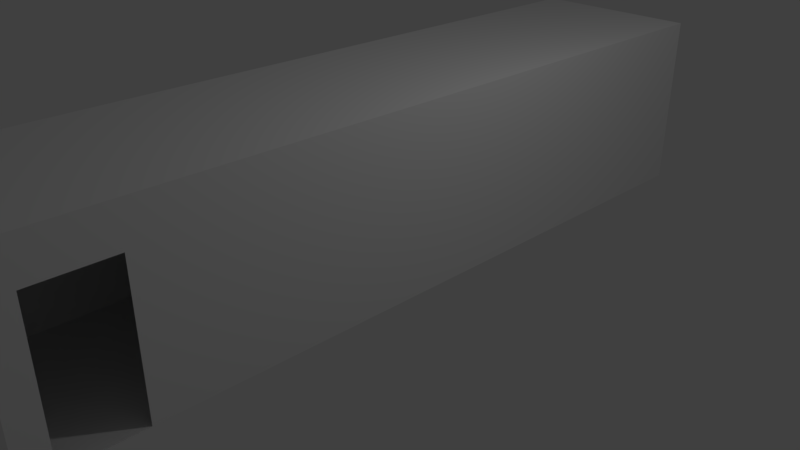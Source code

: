 # Source: carrHallway.blend  (saved by Blender 2.79.0; exported with 4.5.12 LTS)
import bpy
from mathutils import Matrix  # noqa: F401  (used for matrix-valued properties, if any)

bpy.ops.wm.read_factory_settings(use_empty=True)
scene = bpy.context.scene
scene.name = 'Scene'

# ---- collections
col_collection_1 = bpy.data.collections.new('Collection 1'); scene.collection.children.link(col_collection_1)

# ---- materials (node trees are filled in below, after node groups)
mat_material = bpy.data.materials.new('Material')
mat_material.alpha_threshold = 0.0
mat_material.use_transparent_shadow = False
mat_material.roughness = 0.5
mat_material.line_color = (0.0, 0.0, 0.0, 1.0)

# ---- material node trees

# ---- world
world_world = bpy.data.worlds.new('World'); scene.world = world_world
world_world.color = (0.05088, 0.05088, 0.05088)
world_world.use_sun_shadow = False
world_world.sun_shadow_jitter_overblur = 0.0
world_world.cycles.sampling_method = 'MANUAL'

# ---- cameras
cam_camera = bpy.data.cameras.new('Camera')
cam_camera.clip_end = 100.0
cam_camera.lens = 35.0
cam_camera.sensor_width = 32.0
cam_camera.sensor_height = 18.0
cam_camera.ortho_scale = 7.314
cam_camera.dof.focus_distance = 0.0
cam_camera.dof.aperture_fstop = 128.0

# ---- lights
light_lamp = bpy.data.lights.new('Lamp', 'POINT')
light_lamp.transmission_factor = 0.0
light_lamp.cutoff_distance = 30.0
light_lamp.energy = 100.0
light_lamp.shadow_buffer_clip_start = 1.001
light_lamp.shadow_soft_size = 0.1
light_lamp.shadow_maximum_resolution = 0.006
light_lamp.use_absolute_resolution = True

# ---- meshes
me_cube = bpy.data.meshes.new('Cube')
me_cube.from_pydata([(1.143, 4.991, -0.0127), (1.143, -4.991, -0.0127), (-1.143, -4.991, -0.0127), (-1.143, 4.991, -0.0127), (1.143, 4.991, 2.349), (1.143, -4.991, 2.349), (-1.143, -4.991, 2.349), (-1.143, 4.991, 2.349), (1.143, -3.73, -0.0127), (-1.143, -3.73, -0.0127), (1.143, -3.73, 2.349), (-1.143, -3.73, 2.349), (1.143, -4.65, -0.0127), (1.143, -4.65, 2.349), (-1.143, -4.65, -0.0127), (-1.143, -4.65, 2.349), (1.143, 4.991, 1.842), (1.143, -4.991, 1.842), (-1.143, -4.991, 1.842), (-1.143, 4.991, 1.842), (-1.143, -3.73, 1.842), (1.143, -3.73, 1.842), (-1.143, -4.65, 1.842), (1.143, -4.65, 1.842)], [], [(12, 14, 2, 1), (13, 5, 6, 15), (23, 17, 5, 13), (17, 18, 6, 5), (20, 19, 7, 11), (22, 20, 11, 15), (16, 21, 10, 4), (4, 10, 11, 7), (0, 3, 9, 8), (18, 22, 15, 6), (21, 23, 13, 10), (10, 13, 15, 11), (8, 9, 14, 12), (2, 14, 22, 18), (0, 8, 21, 16), (14, 9, 20, 22), (9, 3, 19, 20), (1, 2, 18, 17), (12, 1, 17, 23)])
_uv = me_cube.uv_layers.new(name='UVMap')
_uv.uv.foreach_set('vector', [0.1095, 0.09572, 0.1095, 0.1883, 0.09572, 0.1883, 0.09572, 0.09572, 0.9861, 0.09572, 0.9999, 0.09572, 0.9999, 0.1883, 0.9861, 0.1883, 0.1095, 0.04789, 0.09572, 0.04789, 0.09572, 5.328e-05, 0.1095, 5.33e-05, 0.04789, 0.09572, 0.04789, 0.1883, 5.333e-05, 0.1883, 5.328e-05, 0.09572, 0.1663, 0.2361, 0.5, 0.2361, 0.5, 0.284, 0.1663, 0.284, 0.1095, 0.2361, 0.1663, 0.2361, 0.1663, 0.284, 0.1095, 0.284, 0.5, 0.04789, 0.1663, 0.04789, 0.1663, 5.33e-05, 0.5, 5.348e-05, 0.5957, 0.09572, 0.9294, 0.09572, 0.9294, 0.1883, 0.5957, 0.1883, 0.5, 0.09572, 0.5, 0.1883, 0.1663, 0.1883, 0.1663, 0.09572, 0.09572, 0.2361, 0.1095, 0.2361, 0.1095, 0.284, 0.09572, 0.284, 0.1663, 0.04789, 0.1095, 0.04789, 0.1095, 5.33e-05, 0.1663, 5.33e-05, 0.9294, 0.09572, 0.9861, 0.09572, 0.9861, 0.1883, 0.9294, 0.1883, 0.1663, 0.09572, 0.1663, 0.1883, 0.1095, 0.1883, 0.1095, 0.09572, 0.09572, 0.1883, 0.1095, 0.1883, 0.1095, 0.2361, 0.09572, 0.2361, 0.5, 0.09572, 0.1663, 0.09572, 0.1663, 0.04789, 0.5, 0.04789, 0.1095, 0.1883, 0.1663, 0.1883, 0.1663, 0.2361, 0.1095, 0.2361, 0.1663, 0.1883, 0.5, 0.1883, 0.5, 0.2361, 0.1663, 0.2361, 0.09572, 0.09572, 0.09572, 0.1883, 0.04789, 0.1883, 0.04789, 0.09572, 0.1095, 0.09572, 0.09572, 0.09572, 0.09572, 0.04789, 0.1095, 0.04789])
me_cube.materials.append(mat_material)
me_cube.use_remesh_preserve_volume = False
me_cube.use_remesh_preserve_attributes = False
me_cube.use_mirror_vertex_groups = False
me_cube.update()

# ---- objects
ob_cube = bpy.data.objects.new('Cube', me_cube)
ob_lamp = bpy.data.objects.new('Lamp', light_lamp)
ob_camera = bpy.data.objects.new('Camera', cam_camera)

# ---- transforms, parenting, visibility, modifiers, constraints
ob_cube.location = (0.0, 0.0, 0.0)
ob_cube.lock_rotations_4d = False
ob_cube.empty_display_type = 'ARROWS'
ob_cube.lineart.crease_threshold = 0.0
ob_lamp.location = (4.076, 1.005, 5.904)
ob_lamp.rotation_euler = (0.6503, 0.05522, 1.866)
ob_lamp.lock_rotations_4d = False
ob_lamp.empty_display_type = 'ARROWS'
ob_lamp.color = (0.0, 0.0, 0.0, 0.0)
ob_lamp.lineart.crease_threshold = 0.0
ob_camera.location = (7.481, -6.508, 5.344)
ob_camera.rotation_euler = (1.109, 0.0, 0.8149)
ob_camera.lock_rotations_4d = False
ob_camera.empty_display_type = 'ARROWS'
ob_camera.color = (0.0, 0.0, 0.0, 0.0)
ob_camera.display_type = 'WIRE'
ob_camera.lineart.crease_threshold = 0.0

# ---- collection membership
col_collection_1.objects.link(ob_cube)
col_collection_1.objects.link(ob_lamp)
col_collection_1.objects.link(ob_camera)

# ---- scene / render settings (as saved in the file)
scene.camera = ob_camera
scene.frame_start = 1; scene.frame_end = 250; scene.frame_set(78)
scene.render.engine = 'BLENDER_EEVEE_NEXT'
scene.render.resolution_percentage = 50
scene.render.dither_intensity = 0.0
scene.cycles.use_denoising = False
scene.cycles.samples = 128
scene.cycles.sampling_pattern = 'TABULATED_SOBOL'
scene.cycles.use_adaptive_sampling = False
scene.cycles.use_light_tree = False
scene.cycles.blur_glossy = 0.0
scene.cycles.sample_clamp_indirect = 0.0
scene.view_settings.view_transform = 'Standard'
bpy.context.view_layer.update()
